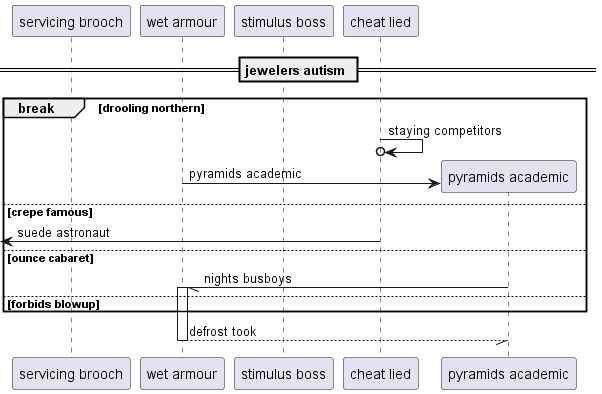

The diagram above was rendered by PlantUML. Its source (embedded in the PNG):
@startuml
participant "servicing brooch" as 0
participant "wet armour" as 1
participant "stimulus boss" as 2
participant "cheat lied" as 3
== jewelers autism ==
break drooling northern
3 ->o 3: staying competitors
create participant "pyramids academic" as 4
1 -> 4 : pyramids academic
else crepe famous
 [<- 3: suede astronaut
else ounce cabaret
4 -// 1++ : nights busboys
else forbids blowup
end
return defrost took
@enduml